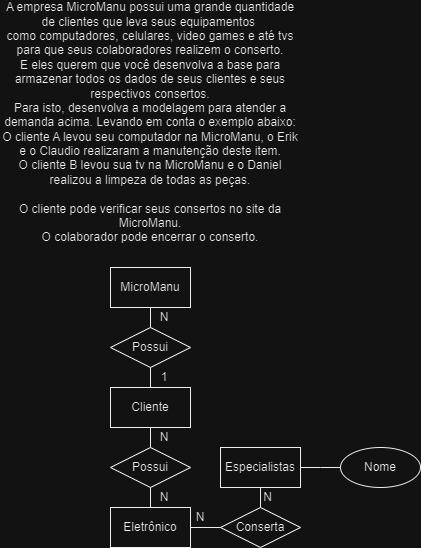

The diagram above was exported from draw.io. Its source (the exported page's mxGraphModel, read from the mxfile embedded in the PNG):
<mxGraphModel dx="500" dy="258" grid="1" gridSize="10" guides="1" tooltips="1" connect="1" arrows="1" fold="1" page="1" pageScale="1" pageWidth="827" pageHeight="1169" math="0" shadow="0">
  <root>
    <mxCell id="0" />
    <mxCell id="1" parent="0" />
    <mxCell id="RlS-FeVeSQCqCV9kVG_T-1" value="&lt;div&gt;A empresa MicroManu possui uma grande quantidade de clientes que leva seus equipamentos&amp;nbsp;&lt;/div&gt;&lt;div&gt;como computadores, celulares, video games e até tvs para que seus colaboradores realizem o conserto.&lt;/div&gt;&lt;div&gt;E eles querem que você desenvolva a base para armazenar todos os dados de seus clientes e seus respectivos consertos.&lt;/div&gt;&lt;div&gt;Para isto, desenvolva a modelagem para atender a demanda acima. Levando em conta o exemplo abaixo:&lt;/div&gt;&lt;div&gt;O cliente A levou seu computador na MicroManu, o Erik e o Claudio realizaram a manutenção deste item.&lt;/div&gt;&lt;div&gt;O cliente B levou sua tv na MicroManu e o Daniel realizou a limpeza de todas as peças.&lt;/div&gt;&lt;div&gt;&lt;br&gt;&lt;/div&gt;&lt;div&gt;O cliente pode verificar seus consertos no site da MicroManu.&lt;/div&gt;&lt;div&gt;O colaborador pode encerrar o conserto.&lt;/div&gt;" style="text;html=1;strokeColor=none;fillColor=none;align=center;verticalAlign=middle;whiteSpace=wrap;rounded=0;" vertex="1" parent="1">
      <mxGeometry x="250" y="160" width="300" height="30" as="geometry" />
    </mxCell>
    <mxCell id="RlS-FeVeSQCqCV9kVG_T-3" style="edgeStyle=orthogonalEdgeStyle;rounded=0;orthogonalLoop=1;jettySize=auto;html=1;endArrow=none;endFill=0;" edge="1" parent="1" source="RlS-FeVeSQCqCV9kVG_T-2">
      <mxGeometry relative="1" as="geometry">
        <mxPoint x="400" y="440" as="targetPoint" />
      </mxGeometry>
    </mxCell>
    <mxCell id="RlS-FeVeSQCqCV9kVG_T-2" value="MicroManu" style="rounded=0;whiteSpace=wrap;html=1;" vertex="1" parent="1">
      <mxGeometry x="360" y="320" width="80" height="40" as="geometry" />
    </mxCell>
    <mxCell id="RlS-FeVeSQCqCV9kVG_T-4" value="Possui" style="rhombus;whiteSpace=wrap;html=1;" vertex="1" parent="1">
      <mxGeometry x="360" y="380" width="80" height="40" as="geometry" />
    </mxCell>
    <mxCell id="RlS-FeVeSQCqCV9kVG_T-21" style="edgeStyle=orthogonalEdgeStyle;rounded=0;orthogonalLoop=1;jettySize=auto;html=1;endArrow=none;endFill=0;" edge="1" parent="1" source="RlS-FeVeSQCqCV9kVG_T-5" target="RlS-FeVeSQCqCV9kVG_T-20">
      <mxGeometry relative="1" as="geometry" />
    </mxCell>
    <mxCell id="RlS-FeVeSQCqCV9kVG_T-5" value="Cliente" style="rounded=0;whiteSpace=wrap;html=1;" vertex="1" parent="1">
      <mxGeometry x="360" y="440" width="80" height="40" as="geometry" />
    </mxCell>
    <mxCell id="RlS-FeVeSQCqCV9kVG_T-6" value="N" style="text;html=1;strokeColor=none;fillColor=none;align=center;verticalAlign=middle;whiteSpace=wrap;rounded=0;" vertex="1" parent="1">
      <mxGeometry x="404" y="360" width="20" height="20" as="geometry" />
    </mxCell>
    <mxCell id="RlS-FeVeSQCqCV9kVG_T-7" value="1" style="text;html=1;strokeColor=none;fillColor=none;align=center;verticalAlign=middle;whiteSpace=wrap;rounded=0;" vertex="1" parent="1">
      <mxGeometry x="404" y="420" width="20" height="20" as="geometry" />
    </mxCell>
    <mxCell id="RlS-FeVeSQCqCV9kVG_T-13" style="edgeStyle=orthogonalEdgeStyle;rounded=0;orthogonalLoop=1;jettySize=auto;html=1;entryX=0.5;entryY=0;entryDx=0;entryDy=0;endArrow=none;endFill=0;" edge="1" parent="1" source="RlS-FeVeSQCqCV9kVG_T-11">
      <mxGeometry relative="1" as="geometry">
        <mxPoint x="510" y="565" as="targetPoint" />
      </mxGeometry>
    </mxCell>
    <mxCell id="RlS-FeVeSQCqCV9kVG_T-17" style="edgeStyle=orthogonalEdgeStyle;rounded=0;orthogonalLoop=1;jettySize=auto;html=1;endArrow=none;endFill=0;" edge="1" parent="1" source="RlS-FeVeSQCqCV9kVG_T-11">
      <mxGeometry relative="1" as="geometry">
        <mxPoint x="590" y="520" as="targetPoint" />
      </mxGeometry>
    </mxCell>
    <mxCell id="RlS-FeVeSQCqCV9kVG_T-11" value="Especialistas" style="rounded=0;whiteSpace=wrap;html=1;" vertex="1" parent="1">
      <mxGeometry x="470" y="500" width="80" height="40" as="geometry" />
    </mxCell>
    <mxCell id="RlS-FeVeSQCqCV9kVG_T-16" value="N" style="text;html=1;strokeColor=none;fillColor=none;align=center;verticalAlign=middle;whiteSpace=wrap;rounded=0;" vertex="1" parent="1">
      <mxGeometry x="505" y="540" width="25" height="20" as="geometry" />
    </mxCell>
    <mxCell id="RlS-FeVeSQCqCV9kVG_T-18" value="Nome" style="ellipse;whiteSpace=wrap;html=1;" vertex="1" parent="1">
      <mxGeometry x="590" y="500" width="80" height="40" as="geometry" />
    </mxCell>
    <mxCell id="RlS-FeVeSQCqCV9kVG_T-19" value="Possui" style="rhombus;whiteSpace=wrap;html=1;" vertex="1" parent="1">
      <mxGeometry x="360" y="500" width="80" height="40" as="geometry" />
    </mxCell>
    <mxCell id="RlS-FeVeSQCqCV9kVG_T-20" value="Eletrônico" style="rounded=0;whiteSpace=wrap;html=1;" vertex="1" parent="1">
      <mxGeometry x="360" y="560" width="80" height="40" as="geometry" />
    </mxCell>
    <mxCell id="RlS-FeVeSQCqCV9kVG_T-22" value="N" style="text;html=1;strokeColor=none;fillColor=none;align=center;verticalAlign=middle;whiteSpace=wrap;rounded=0;" vertex="1" parent="1">
      <mxGeometry x="404" y="480" width="20" height="20" as="geometry" />
    </mxCell>
    <mxCell id="RlS-FeVeSQCqCV9kVG_T-23" value="N" style="text;html=1;strokeColor=none;fillColor=none;align=center;verticalAlign=middle;whiteSpace=wrap;rounded=0;" vertex="1" parent="1">
      <mxGeometry x="404" y="540" width="20" height="20" as="geometry" />
    </mxCell>
    <mxCell id="RlS-FeVeSQCqCV9kVG_T-26" style="edgeStyle=orthogonalEdgeStyle;rounded=0;orthogonalLoop=1;jettySize=auto;html=1;exitX=0;exitY=1;exitDx=0;exitDy=0;endArrow=none;endFill=0;" edge="1" parent="1" source="RlS-FeVeSQCqCV9kVG_T-25">
      <mxGeometry relative="1" as="geometry">
        <mxPoint x="470" y="580.0952380952381" as="targetPoint" />
      </mxGeometry>
    </mxCell>
    <mxCell id="RlS-FeVeSQCqCV9kVG_T-25" value="N" style="text;html=1;strokeColor=none;fillColor=none;align=center;verticalAlign=middle;whiteSpace=wrap;rounded=0;" vertex="1" parent="1">
      <mxGeometry x="440" y="560" width="20" height="20" as="geometry" />
    </mxCell>
    <mxCell id="RlS-FeVeSQCqCV9kVG_T-28" value="Conserta" style="rhombus;whiteSpace=wrap;html=1;" vertex="1" parent="1">
      <mxGeometry x="470" y="560" width="80" height="40" as="geometry" />
    </mxCell>
  </root>
</mxGraphModel>